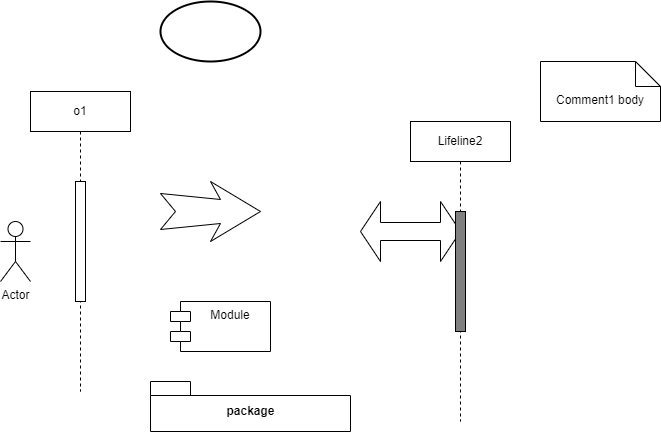

The diagram above was exported from draw.io. Its source (the exported page's mxGraphModel, read from the mxfile embedded in the PNG):
<mxGraphModel dx="621" dy="233" grid="1" gridSize="10" guides="1" tooltips="1" connect="1" arrows="1" fold="1" page="1" pageScale="1" pageWidth="827" pageHeight="1169" math="0" shadow="0">
  <root>
    <mxCell id="0" />
    <mxCell id="1" parent="0" />
    <mxCell id="19" value="" style="strokeWidth=2;html=1;shape=mxgraph.flowchart.start_1;whiteSpace=wrap;" parent="1" vertex="1">
      <mxGeometry x="230" y="90" width="100" height="60" as="geometry" />
    </mxCell>
    <mxCell id="20" value="" style="html=1;shadow=0;dashed=0;align=center;verticalAlign=middle;shape=mxgraph.arrows2.stylisedArrow;dy=0.6;dx=40;notch=15;feather=0.4;" parent="1" vertex="1">
      <mxGeometry x="230" y="270" width="100" height="60" as="geometry" />
    </mxCell>
    <mxCell id="21" value="" style="shape=doubleArrow;whiteSpace=wrap;html=1;" parent="1" vertex="1">
      <mxGeometry x="430" y="290" width="100" height="60" as="geometry" />
    </mxCell>
    <mxCell id="22" value="Lifeline2" style="shape=umlLifeline;perimeter=lifelinePerimeter;whiteSpace=wrap;html=1;container=1;collapsible=0;recursiveResize=0;outlineConnect=0;" parent="1" vertex="1">
      <mxGeometry x="480" y="210" width="100" height="300" as="geometry" />
    </mxCell>
    <mxCell id="23" value="" style="html=1;points=[];perimeter=orthogonalPerimeter;fillColor=#808080;" parent="22" vertex="1">
      <mxGeometry x="45" y="90" width="10" height="120" as="geometry" />
    </mxCell>
    <mxCell id="24" value="o1&lt;br&gt;" style="shape=umlLifeline;perimeter=lifelinePerimeter;whiteSpace=wrap;html=1;container=1;collapsible=0;recursiveResize=0;outlineConnect=0;" parent="1" vertex="1">
      <mxGeometry x="100" y="180" width="100" height="300" as="geometry" />
    </mxCell>
    <mxCell id="25" value="" style="html=1;points=[];perimeter=orthogonalPerimeter;" parent="24" vertex="1">
      <mxGeometry x="45" y="90" width="10" height="120" as="geometry" />
    </mxCell>
    <mxCell id="26" value="Actor" style="shape=umlActor;verticalLabelPosition=bottom;verticalAlign=top;html=1;" parent="1" vertex="1">
      <mxGeometry x="70" y="310" width="30" height="60" as="geometry" />
    </mxCell>
    <mxCell id="27" value="Comment1 body" style="shape=note2;boundedLbl=1;whiteSpace=wrap;html=1;size=25;verticalAlign=top;align=center;" parent="1" vertex="1">
      <mxGeometry x="610" y="150" width="120" height="60" as="geometry" />
    </mxCell>
    <mxCell id="28" value="Module" style="shape=module;align=left;spacingLeft=20;align=center;verticalAlign=top;" vertex="1" parent="1">
      <mxGeometry x="240" y="390" width="100" height="50" as="geometry" />
    </mxCell>
    <mxCell id="29" value="package" style="shape=folder;fontStyle=1;spacingTop=10;tabWidth=40;tabHeight=14;tabPosition=left;html=1;" vertex="1" parent="1">
      <mxGeometry x="220" y="470" width="200" height="50" as="geometry" />
    </mxCell>
  </root>
</mxGraphModel>